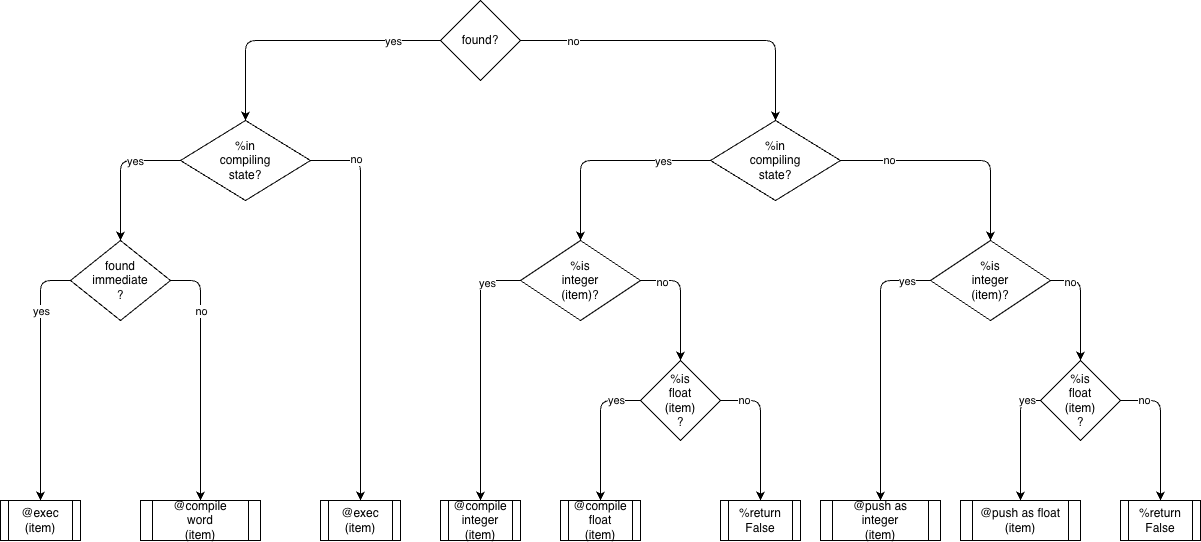

The diagram above was exported from draw.io. Its source (the exported page's mxGraphModel, read from the mxfile embedded in the PNG):
<mxGraphModel dx="1345" dy="726" grid="1" gridSize="10" guides="1" tooltips="1" connect="1" arrows="1" fold="1" page="1" pageScale="1" pageWidth="1100" pageHeight="850" math="0" shadow="0">
  <root>
    <mxCell id="0" />
    <mxCell id="1" parent="0" />
    <mxCell id="zTViIhP_tUskBqKQNT3X-1" edge="1" parent="1" source="zTViIhP_tUskBqKQNT3X-5" style="edgeStyle=orthogonalEdgeStyle;rounded=1;orthogonalLoop=1;jettySize=auto;html=1;exitX=0;exitY=0.5;exitDx=0;exitDy=0;entryX=0.5;entryY=0;entryDx=0;entryDy=0;curved=0;" target="zTViIhP_tUskBqKQNT3X-10">
      <mxGeometry relative="1" as="geometry" />
    </mxCell>
    <mxCell id="zTViIhP_tUskBqKQNT3X-2" connectable="0" parent="zTViIhP_tUskBqKQNT3X-1" style="edgeLabel;html=1;align=center;verticalAlign=middle;resizable=0;points=[];fontFamily=Helvetica;fontSize=11;fontColor=default;labelBackgroundColor=default;" value="yes" vertex="1">
      <mxGeometry relative="1" x="-0.18" y="-3" as="geometry">
        <mxPoint x="65" y="3" as="offset" />
      </mxGeometry>
    </mxCell>
    <mxCell id="zTViIhP_tUskBqKQNT3X-3" edge="1" parent="1" source="zTViIhP_tUskBqKQNT3X-5" style="edgeStyle=orthogonalEdgeStyle;rounded=1;orthogonalLoop=1;jettySize=auto;html=1;exitX=1;exitY=0.5;exitDx=0;exitDy=0;curved=0;" target="zTViIhP_tUskBqKQNT3X-15">
      <mxGeometry relative="1" as="geometry" />
    </mxCell>
    <mxCell id="zTViIhP_tUskBqKQNT3X-4" connectable="0" parent="zTViIhP_tUskBqKQNT3X-3" style="edgeLabel;html=1;align=center;verticalAlign=middle;resizable=0;points=[];fontFamily=Helvetica;fontSize=11;fontColor=default;labelBackgroundColor=default;" value="no" vertex="1">
      <mxGeometry relative="1" x="-0.69" as="geometry">
        <mxPoint as="offset" />
      </mxGeometry>
    </mxCell>
    <mxCell id="zTViIhP_tUskBqKQNT3X-5" parent="1" style="rhombus;whiteSpace=wrap;html=1;" value="found?" vertex="1">
      <mxGeometry height="80" width="80" x="450" y="20" as="geometry" />
    </mxCell>
    <mxCell id="zTViIhP_tUskBqKQNT3X-6" edge="1" parent="1" source="zTViIhP_tUskBqKQNT3X-10" style="edgeStyle=orthogonalEdgeStyle;shape=connector;curved=0;rounded=1;orthogonalLoop=1;jettySize=auto;html=1;exitX=0;exitY=0.5;exitDx=0;exitDy=0;entryX=0.5;entryY=0;entryDx=0;entryDy=0;strokeColor=default;align=center;verticalAlign=middle;fontFamily=Helvetica;fontSize=11;fontColor=default;labelBackgroundColor=default;endArrow=classic;" target="zTViIhP_tUskBqKQNT3X-20">
      <mxGeometry relative="1" as="geometry" />
    </mxCell>
    <mxCell id="zTViIhP_tUskBqKQNT3X-7" connectable="0" parent="zTViIhP_tUskBqKQNT3X-6" style="edgeLabel;html=1;align=center;verticalAlign=middle;resizable=0;points=[];fontFamily=Helvetica;fontSize=11;fontColor=default;labelBackgroundColor=default;" value="yes" vertex="1">
      <mxGeometry relative="1" x="-0.3375" as="geometry">
        <mxPoint as="offset" />
      </mxGeometry>
    </mxCell>
    <mxCell id="zTViIhP_tUskBqKQNT3X-8" edge="1" parent="1" source="zTViIhP_tUskBqKQNT3X-10" style="edgeStyle=orthogonalEdgeStyle;shape=connector;curved=0;rounded=1;orthogonalLoop=1;jettySize=auto;html=1;exitX=1;exitY=0.5;exitDx=0;exitDy=0;entryX=0.5;entryY=0;entryDx=0;entryDy=0;strokeColor=default;align=center;verticalAlign=middle;fontFamily=Helvetica;fontSize=11;fontColor=default;labelBackgroundColor=default;endArrow=classic;" target="dRkQnjKu9n-pmXYVSlKa-3">
      <mxGeometry relative="1" as="geometry" />
    </mxCell>
    <mxCell id="zTViIhP_tUskBqKQNT3X-9" connectable="0" parent="zTViIhP_tUskBqKQNT3X-8" style="edgeLabel;html=1;align=center;verticalAlign=middle;resizable=0;points=[];fontFamily=Helvetica;fontSize=11;fontColor=default;labelBackgroundColor=default;" value="no" vertex="1">
      <mxGeometry relative="1" x="-0.7714" y="2" as="geometry">
        <mxPoint as="offset" />
      </mxGeometry>
    </mxCell>
    <mxCell id="zTViIhP_tUskBqKQNT3X-10" parent="1" style="rhombus;whiteSpace=wrap;html=1;" value="%in&lt;div&gt;compiling&lt;/div&gt;&lt;div&gt;state?&lt;/div&gt;" vertex="1">
      <mxGeometry height="80" width="130" x="190" y="140" as="geometry" />
    </mxCell>
    <mxCell id="zTViIhP_tUskBqKQNT3X-11" edge="1" parent="1" source="zTViIhP_tUskBqKQNT3X-15" style="edgeStyle=orthogonalEdgeStyle;shape=connector;curved=0;rounded=1;orthogonalLoop=1;jettySize=auto;html=1;exitX=1;exitY=0.5;exitDx=0;exitDy=0;entryX=0.5;entryY=0;entryDx=0;entryDy=0;strokeColor=default;align=center;verticalAlign=middle;fontFamily=Helvetica;fontSize=11;fontColor=default;labelBackgroundColor=default;endArrow=classic;" target="zTViIhP_tUskBqKQNT3X-28">
      <mxGeometry relative="1" as="geometry" />
    </mxCell>
    <mxCell id="zTViIhP_tUskBqKQNT3X-12" connectable="0" parent="zTViIhP_tUskBqKQNT3X-11" style="edgeLabel;html=1;align=center;verticalAlign=middle;resizable=0;points=[];fontFamily=Helvetica;fontSize=11;fontColor=default;labelBackgroundColor=default;" value="no" vertex="1">
      <mxGeometry relative="1" x="-0.5833" y="1" as="geometry">
        <mxPoint as="offset" />
      </mxGeometry>
    </mxCell>
    <mxCell id="zTViIhP_tUskBqKQNT3X-13" edge="1" parent="1" source="zTViIhP_tUskBqKQNT3X-15" style="edgeStyle=orthogonalEdgeStyle;shape=connector;curved=0;rounded=1;orthogonalLoop=1;jettySize=auto;html=1;exitX=0;exitY=0.5;exitDx=0;exitDy=0;entryX=0.5;entryY=0;entryDx=0;entryDy=0;strokeColor=default;align=center;verticalAlign=middle;fontFamily=Helvetica;fontSize=11;fontColor=default;labelBackgroundColor=default;endArrow=classic;" target="zTViIhP_tUskBqKQNT3X-41">
      <mxGeometry relative="1" as="geometry" />
    </mxCell>
    <mxCell id="zTViIhP_tUskBqKQNT3X-14" connectable="0" parent="zTViIhP_tUskBqKQNT3X-13" style="edgeLabel;html=1;align=center;verticalAlign=middle;resizable=0;points=[];fontFamily=Helvetica;fontSize=11;fontColor=default;labelBackgroundColor=default;" value="yes" vertex="1">
      <mxGeometry relative="1" x="-0.54" as="geometry">
        <mxPoint as="offset" />
      </mxGeometry>
    </mxCell>
    <mxCell id="zTViIhP_tUskBqKQNT3X-15" parent="1" style="rhombus;whiteSpace=wrap;html=1;" value="%in&lt;div&gt;compiling&lt;/div&gt;&lt;div&gt;state?&lt;/div&gt;" vertex="1">
      <mxGeometry height="80" width="130" x="720" y="140" as="geometry" />
    </mxCell>
    <mxCell id="zTViIhP_tUskBqKQNT3X-16" edge="1" parent="1" source="zTViIhP_tUskBqKQNT3X-20" style="edgeStyle=orthogonalEdgeStyle;shape=connector;curved=0;rounded=1;orthogonalLoop=1;jettySize=auto;html=1;exitX=0;exitY=0.5;exitDx=0;exitDy=0;entryX=0.5;entryY=0;entryDx=0;entryDy=0;strokeColor=default;align=center;verticalAlign=middle;fontFamily=Helvetica;fontSize=11;fontColor=default;labelBackgroundColor=default;endArrow=classic;" target="dRkQnjKu9n-pmXYVSlKa-1">
      <mxGeometry relative="1" as="geometry" />
    </mxCell>
    <mxCell id="zTViIhP_tUskBqKQNT3X-17" connectable="0" parent="zTViIhP_tUskBqKQNT3X-16" style="edgeLabel;html=1;align=center;verticalAlign=middle;resizable=0;points=[];fontFamily=Helvetica;fontSize=11;fontColor=default;labelBackgroundColor=default;" value="yes" vertex="1">
      <mxGeometry relative="1" x="-0.625" y="-2" as="geometry">
        <mxPoint x="2" y="13" as="offset" />
      </mxGeometry>
    </mxCell>
    <mxCell id="zTViIhP_tUskBqKQNT3X-18" edge="1" parent="1" source="zTViIhP_tUskBqKQNT3X-20" style="edgeStyle=orthogonalEdgeStyle;shape=connector;curved=0;rounded=1;orthogonalLoop=1;jettySize=auto;html=1;entryX=0.5;entryY=0;entryDx=0;entryDy=0;strokeColor=default;align=center;verticalAlign=middle;fontFamily=Helvetica;fontSize=11;fontColor=default;labelBackgroundColor=default;endArrow=classic;exitX=1;exitY=0.5;exitDx=0;exitDy=0;" target="dRkQnjKu9n-pmXYVSlKa-2">
      <mxGeometry relative="1" as="geometry" />
    </mxCell>
    <mxCell id="zTViIhP_tUskBqKQNT3X-19" connectable="0" parent="zTViIhP_tUskBqKQNT3X-18" style="edgeLabel;html=1;align=center;verticalAlign=middle;resizable=0;points=[];fontFamily=Helvetica;fontSize=11;fontColor=default;labelBackgroundColor=default;" value="no" vertex="1">
      <mxGeometry relative="1" x="-0.8667" y="1" as="geometry">
        <mxPoint x="13" y="31" as="offset" />
      </mxGeometry>
    </mxCell>
    <mxCell id="zTViIhP_tUskBqKQNT3X-20" parent="1" style="rhombus;whiteSpace=wrap;html=1;" value="found&lt;div&gt;immediate&lt;/div&gt;&lt;div&gt;?&lt;/div&gt;" vertex="1">
      <mxGeometry height="80" width="100" x="80" y="260" as="geometry" />
    </mxCell>
    <mxCell id="zTViIhP_tUskBqKQNT3X-24" edge="1" parent="1" source="zTViIhP_tUskBqKQNT3X-28" style="edgeStyle=orthogonalEdgeStyle;shape=connector;curved=0;rounded=1;orthogonalLoop=1;jettySize=auto;html=1;exitX=1;exitY=0.5;exitDx=0;exitDy=0;entryX=0.5;entryY=0;entryDx=0;entryDy=0;strokeColor=default;align=center;verticalAlign=middle;fontFamily=Helvetica;fontSize=11;fontColor=default;labelBackgroundColor=default;endArrow=classic;" target="zTViIhP_tUskBqKQNT3X-33">
      <mxGeometry relative="1" as="geometry" />
    </mxCell>
    <mxCell id="zTViIhP_tUskBqKQNT3X-25" connectable="0" parent="zTViIhP_tUskBqKQNT3X-24" style="edgeLabel;html=1;align=center;verticalAlign=middle;resizable=0;points=[];fontFamily=Helvetica;fontSize=11;fontColor=default;labelBackgroundColor=default;" value="no" vertex="1">
      <mxGeometry relative="1" x="-0.65" y="-1" as="geometry">
        <mxPoint as="offset" />
      </mxGeometry>
    </mxCell>
    <mxCell id="zTViIhP_tUskBqKQNT3X-26" edge="1" parent="1" source="zTViIhP_tUskBqKQNT3X-28" style="edgeStyle=orthogonalEdgeStyle;shape=connector;curved=0;rounded=1;orthogonalLoop=1;jettySize=auto;html=1;exitX=0;exitY=0.5;exitDx=0;exitDy=0;strokeColor=default;align=center;verticalAlign=middle;fontFamily=Helvetica;fontSize=11;fontColor=default;labelBackgroundColor=default;endArrow=classic;entryX=0.5;entryY=0;entryDx=0;entryDy=0;" target="dRkQnjKu9n-pmXYVSlKa-7">
      <mxGeometry relative="1" as="geometry" />
    </mxCell>
    <mxCell id="zTViIhP_tUskBqKQNT3X-27" connectable="0" parent="zTViIhP_tUskBqKQNT3X-26" style="edgeLabel;html=1;align=center;verticalAlign=middle;resizable=0;points=[];fontFamily=Helvetica;fontSize=11;fontColor=default;labelBackgroundColor=default;" value="yes" vertex="1">
      <mxGeometry relative="1" x="-0.7357" y="2" as="geometry">
        <mxPoint x="12" y="-2" as="offset" />
      </mxGeometry>
    </mxCell>
    <mxCell id="zTViIhP_tUskBqKQNT3X-28" parent="1" style="rhombus;whiteSpace=wrap;html=1;" value="%is&lt;div&gt;integer&lt;div&gt;(item)?&lt;/div&gt;&lt;/div&gt;" vertex="1">
      <mxGeometry height="80" width="120" x="940" y="260" as="geometry" />
    </mxCell>
    <mxCell id="zTViIhP_tUskBqKQNT3X-29" edge="1" parent="1" source="zTViIhP_tUskBqKQNT3X-33" style="edgeStyle=orthogonalEdgeStyle;shape=connector;curved=0;rounded=1;orthogonalLoop=1;jettySize=auto;html=1;exitX=1;exitY=0.5;exitDx=0;exitDy=0;entryX=0.5;entryY=0;entryDx=0;entryDy=0;strokeColor=default;align=center;verticalAlign=middle;fontFamily=Helvetica;fontSize=11;fontColor=default;labelBackgroundColor=default;endArrow=classic;" target="dRkQnjKu9n-pmXYVSlKa-9">
      <mxGeometry relative="1" as="geometry" />
    </mxCell>
    <mxCell id="zTViIhP_tUskBqKQNT3X-30" connectable="0" parent="zTViIhP_tUskBqKQNT3X-29" style="edgeLabel;html=1;align=center;verticalAlign=middle;resizable=0;points=[];fontFamily=Helvetica;fontSize=11;fontColor=default;labelBackgroundColor=default;" value="no" vertex="1">
      <mxGeometry relative="1" x="-0.6667" y="1" as="geometry">
        <mxPoint as="offset" />
      </mxGeometry>
    </mxCell>
    <mxCell id="zTViIhP_tUskBqKQNT3X-31" edge="1" parent="1" source="zTViIhP_tUskBqKQNT3X-33" style="edgeStyle=orthogonalEdgeStyle;shape=connector;curved=0;rounded=1;orthogonalLoop=1;jettySize=auto;html=1;exitX=0;exitY=0.5;exitDx=0;exitDy=0;entryX=0.5;entryY=0;entryDx=0;entryDy=0;strokeColor=default;align=center;verticalAlign=middle;fontFamily=Helvetica;fontSize=11;fontColor=default;labelBackgroundColor=default;endArrow=classic;" target="dRkQnjKu9n-pmXYVSlKa-8">
      <mxGeometry relative="1" as="geometry" />
    </mxCell>
    <mxCell id="zTViIhP_tUskBqKQNT3X-32" connectable="0" parent="zTViIhP_tUskBqKQNT3X-31" style="edgeLabel;html=1;align=center;verticalAlign=middle;resizable=0;points=[];fontFamily=Helvetica;fontSize=11;fontColor=default;labelBackgroundColor=default;" value="yes" vertex="1">
      <mxGeometry relative="1" x="-0.7667" y="-1" as="geometry">
        <mxPoint as="offset" />
      </mxGeometry>
    </mxCell>
    <mxCell id="zTViIhP_tUskBqKQNT3X-33" parent="1" style="rhombus;whiteSpace=wrap;html=1;" value="%is&lt;div&gt;float&lt;/div&gt;&lt;div&gt;(item)&lt;/div&gt;&lt;div&gt;?&lt;/div&gt;" vertex="1">
      <mxGeometry height="80" width="80" x="1050" y="380" as="geometry" />
    </mxCell>
    <mxCell id="zTViIhP_tUskBqKQNT3X-37" edge="1" parent="1" source="zTViIhP_tUskBqKQNT3X-41" style="edgeStyle=orthogonalEdgeStyle;shape=connector;curved=0;rounded=1;orthogonalLoop=1;jettySize=auto;html=1;exitX=1;exitY=0.5;exitDx=0;exitDy=0;entryX=0.5;entryY=0;entryDx=0;entryDy=0;strokeColor=default;align=center;verticalAlign=middle;fontFamily=Helvetica;fontSize=11;fontColor=default;labelBackgroundColor=default;endArrow=classic;" target="zTViIhP_tUskBqKQNT3X-46">
      <mxGeometry relative="1" as="geometry" />
    </mxCell>
    <mxCell id="zTViIhP_tUskBqKQNT3X-38" connectable="0" parent="zTViIhP_tUskBqKQNT3X-37" style="edgeLabel;html=1;align=center;verticalAlign=middle;resizable=0;points=[];fontFamily=Helvetica;fontSize=11;fontColor=default;labelBackgroundColor=default;" value="no" vertex="1">
      <mxGeometry relative="1" x="-0.65" y="-1" as="geometry">
        <mxPoint as="offset" />
      </mxGeometry>
    </mxCell>
    <mxCell id="zTViIhP_tUskBqKQNT3X-39" edge="1" parent="1" source="zTViIhP_tUskBqKQNT3X-41" style="edgeStyle=orthogonalEdgeStyle;shape=connector;curved=0;rounded=1;orthogonalLoop=1;jettySize=auto;html=1;exitX=0;exitY=0.5;exitDx=0;exitDy=0;strokeColor=default;align=center;verticalAlign=middle;fontFamily=Helvetica;fontSize=11;fontColor=default;labelBackgroundColor=default;endArrow=classic;entryX=0.5;entryY=0;entryDx=0;entryDy=0;" target="dRkQnjKu9n-pmXYVSlKa-4">
      <mxGeometry relative="1" as="geometry" />
    </mxCell>
    <mxCell id="zTViIhP_tUskBqKQNT3X-40" connectable="0" parent="zTViIhP_tUskBqKQNT3X-39" style="edgeLabel;html=1;align=center;verticalAlign=middle;resizable=0;points=[];fontFamily=Helvetica;fontSize=11;fontColor=default;labelBackgroundColor=default;" value="yes" vertex="1">
      <mxGeometry relative="1" x="-0.7357" y="2" as="geometry">
        <mxPoint as="offset" />
      </mxGeometry>
    </mxCell>
    <mxCell id="zTViIhP_tUskBqKQNT3X-41" parent="1" style="rhombus;whiteSpace=wrap;html=1;" value="%is&lt;div&gt;integer&lt;div&gt;(item)&lt;span style=&quot;background-color: transparent; color: light-dark(rgb(0, 0, 0), rgb(255, 255, 255));&quot;&gt;?&lt;/span&gt;&lt;/div&gt;&lt;/div&gt;" vertex="1">
      <mxGeometry height="80" width="120" x="530" y="260" as="geometry" />
    </mxCell>
    <mxCell id="zTViIhP_tUskBqKQNT3X-42" edge="1" parent="1" source="zTViIhP_tUskBqKQNT3X-46" style="edgeStyle=orthogonalEdgeStyle;shape=connector;curved=0;rounded=1;orthogonalLoop=1;jettySize=auto;html=1;exitX=1;exitY=0.5;exitDx=0;exitDy=0;entryX=0.5;entryY=0;entryDx=0;entryDy=0;strokeColor=default;align=center;verticalAlign=middle;fontFamily=Helvetica;fontSize=11;fontColor=default;labelBackgroundColor=default;endArrow=classic;" target="dRkQnjKu9n-pmXYVSlKa-6">
      <mxGeometry relative="1" as="geometry" />
    </mxCell>
    <mxCell id="zTViIhP_tUskBqKQNT3X-43" connectable="0" parent="zTViIhP_tUskBqKQNT3X-42" style="edgeLabel;html=1;align=center;verticalAlign=middle;resizable=0;points=[];fontFamily=Helvetica;fontSize=11;fontColor=default;labelBackgroundColor=default;" value="no" vertex="1">
      <mxGeometry relative="1" x="-0.6667" y="1" as="geometry">
        <mxPoint as="offset" />
      </mxGeometry>
    </mxCell>
    <mxCell id="zTViIhP_tUskBqKQNT3X-44" edge="1" parent="1" source="zTViIhP_tUskBqKQNT3X-46" style="edgeStyle=orthogonalEdgeStyle;shape=connector;curved=0;rounded=1;orthogonalLoop=1;jettySize=auto;html=1;exitX=0;exitY=0.5;exitDx=0;exitDy=0;entryX=0.5;entryY=0;entryDx=0;entryDy=0;strokeColor=default;align=center;verticalAlign=middle;fontFamily=Helvetica;fontSize=11;fontColor=default;labelBackgroundColor=default;endArrow=classic;" target="dRkQnjKu9n-pmXYVSlKa-5">
      <mxGeometry relative="1" as="geometry" />
    </mxCell>
    <mxCell id="zTViIhP_tUskBqKQNT3X-45" connectable="0" parent="zTViIhP_tUskBqKQNT3X-44" style="edgeLabel;html=1;align=center;verticalAlign=middle;resizable=0;points=[];fontFamily=Helvetica;fontSize=11;fontColor=default;labelBackgroundColor=default;" value="yes" vertex="1">
      <mxGeometry relative="1" x="-0.65" y="-1" as="geometry">
        <mxPoint as="offset" />
      </mxGeometry>
    </mxCell>
    <mxCell id="zTViIhP_tUskBqKQNT3X-46" parent="1" style="rhombus;whiteSpace=wrap;html=1;" value="%is&lt;div&gt;float&lt;/div&gt;&lt;div&gt;(item)&lt;/div&gt;&lt;div&gt;?&lt;/div&gt;" vertex="1">
      <mxGeometry height="80" width="80" x="650" y="380" as="geometry" />
    </mxCell>
    <mxCell id="dRkQnjKu9n-pmXYVSlKa-1" parent="1" style="shape=process;whiteSpace=wrap;html=1;backgroundOutline=1;" value="@exec&lt;div&gt;(item)&lt;/div&gt;" vertex="1">
      <mxGeometry height="40" width="80" x="10" y="520" as="geometry" />
    </mxCell>
    <mxCell id="dRkQnjKu9n-pmXYVSlKa-2" parent="1" style="shape=process;whiteSpace=wrap;html=1;backgroundOutline=1;" value="@compile&lt;div&gt;word&lt;/div&gt;&lt;div&gt;(item&lt;span style=&quot;background-color: transparent; color: light-dark(rgb(0, 0, 0), rgb(255, 255, 255));&quot;&gt;)&lt;/span&gt;&lt;/div&gt;" vertex="1">
      <mxGeometry height="40" width="120" x="150" y="520" as="geometry" />
    </mxCell>
    <mxCell id="dRkQnjKu9n-pmXYVSlKa-3" parent="1" style="shape=process;whiteSpace=wrap;html=1;backgroundOutline=1;" value="@exec&lt;div&gt;(item)&lt;/div&gt;" vertex="1">
      <mxGeometry height="40" width="80" x="330" y="520" as="geometry" />
    </mxCell>
    <mxCell id="dRkQnjKu9n-pmXYVSlKa-4" parent="1" style="shape=process;whiteSpace=wrap;html=1;backgroundOutline=1;" value="@compile&lt;div&gt;integer&lt;/div&gt;&lt;div&gt;(item)&lt;/div&gt;" vertex="1">
      <mxGeometry height="40" width="80" x="450" y="520" as="geometry" />
    </mxCell>
    <mxCell id="dRkQnjKu9n-pmXYVSlKa-5" parent="1" style="shape=process;whiteSpace=wrap;html=1;backgroundOutline=1;" value="@compile&lt;div&gt;float&lt;/div&gt;&lt;div&gt;(item)&lt;/div&gt;" vertex="1">
      <mxGeometry height="40" width="80" x="570" y="520" as="geometry" />
    </mxCell>
    <mxCell id="dRkQnjKu9n-pmXYVSlKa-6" parent="1" style="shape=process;whiteSpace=wrap;html=1;backgroundOutline=1;" value="%return False" vertex="1">
      <mxGeometry height="40" width="80" x="730" y="520" as="geometry" />
    </mxCell>
    <mxCell id="dRkQnjKu9n-pmXYVSlKa-7" parent="1" style="shape=process;whiteSpace=wrap;html=1;backgroundOutline=1;" value="@push as integer&lt;div&gt;(item)&lt;/div&gt;" vertex="1">
      <mxGeometry height="40" width="120" x="830" y="520" as="geometry" />
    </mxCell>
    <mxCell id="dRkQnjKu9n-pmXYVSlKa-8" parent="1" style="shape=process;whiteSpace=wrap;html=1;backgroundOutline=1;" value="@push as float&lt;div&gt;(item)&lt;/div&gt;" vertex="1">
      <mxGeometry height="40" width="120" x="970" y="520" as="geometry" />
    </mxCell>
    <mxCell id="dRkQnjKu9n-pmXYVSlKa-9" parent="1" style="shape=process;whiteSpace=wrap;html=1;backgroundOutline=1;" value="%return False" vertex="1">
      <mxGeometry height="40" width="80" x="1130" y="520" as="geometry" />
    </mxCell>
  </root>
</mxGraphModel>